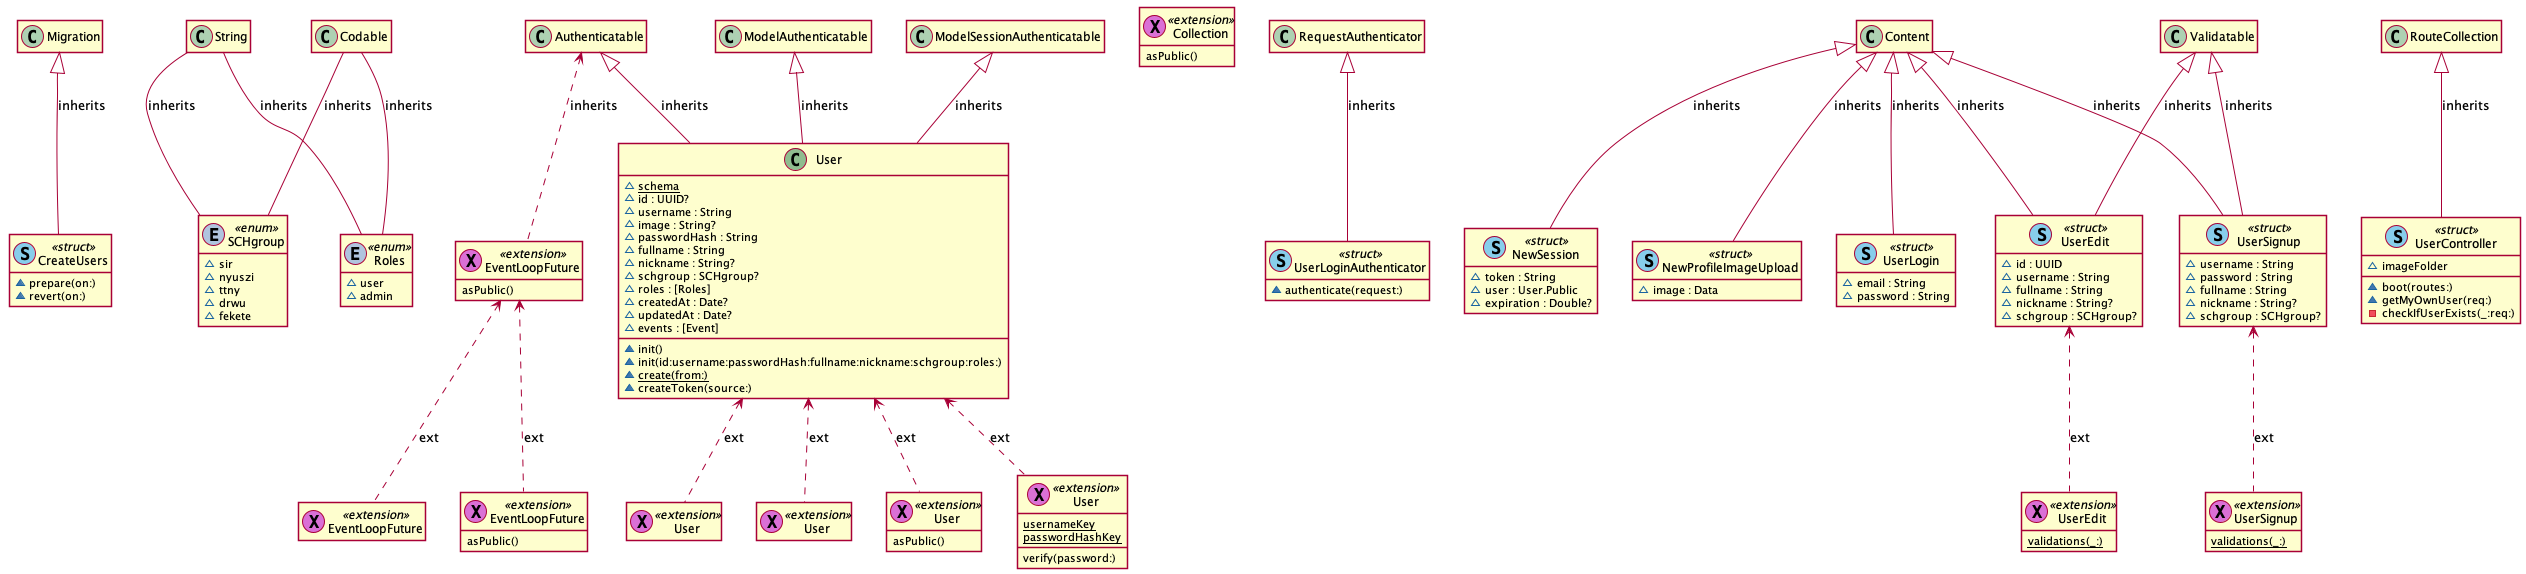

The diagram above was rendered by PlantUML. Its source (embedded in the PNG):
@startuml
' STYLE START
hide empty members
skinparam shadowing false
' STYLE END


class "CreateUsers" as CreateUsers << (S, SkyBlue) struct >> { 
  ~prepare(on:)
  ~revert(on:) 
}
class "SCHgroup" as SCHgroup << (E, LightSteelBlue) enum >> { 
  ~sir
  ~nyuszi
  ~ttny
  ~drwu
  ~fekete 
}
class "Roles" as Roles << (E, LightSteelBlue) enum >> { 
  ~user
  ~admin 
}
class "User" as User << (C, DarkSeaGreen) >> { 
  ~{static} schema
  ~id : UUID?
  ~username : String
  ~image : String?
  ~passwordHash : String
  ~fullname : String
  ~nickname : String?
  ~schgroup : SCHgroup?
  ~roles : [Roles]
  ~createdAt : Date?
  ~updatedAt : Date?
  ~events : [Event]
  ~init()
  ~init(id:username:passwordHash:fullname:nickname:schgroup:roles:)
  ~{static} create(from:)
  ~createToken(source:) 
}
class "User" as User0 << (X, Orchid) extension >> { 
  asPublic() 
}
class "EventLoopFuture" as EventLoopFuture << (X, Orchid) extension >> { 
  asPublic() 
}
class "EventLoopFuture" as EventLoopFuture1 << (X, Orchid) extension >> {  
}
class "Collection" as Collection << (X, Orchid) extension >> { 
  asPublic() 
}
class "EventLoopFuture" as EventLoopFuture2 << (X, Orchid) extension >> { 
  asPublic() 
}
class "User" as User3 << (X, Orchid) extension >> { 
  {static} usernameKey
  {static} passwordHashKey
  verify(password:) 
}
class "User" as User4 << (X, Orchid) extension >> {  
}
class "User" as User5 << (X, Orchid) extension >> {  
}
class "UserLoginAuthenticator" as UserLoginAuthenticator << (S, SkyBlue) struct >> { 
  ~authenticate(request:) 
}
class "UserSignup" as UserSignup << (S, SkyBlue) struct >> { 
  ~username : String
  ~password : String
  ~fullname : String
  ~nickname : String?
  ~schgroup : SCHgroup? 
}
class "UserLogin" as UserLogin << (S, SkyBlue) struct >> { 
  ~email : String
  ~password : String 
}
class "NewSession" as NewSession << (S, SkyBlue) struct >> { 
  ~token : String
  ~user : User.Public
  ~expiration : Double? 
}
class "UserEdit" as UserEdit << (S, SkyBlue) struct >> { 
  ~id : UUID
  ~username : String
  ~fullname : String
  ~nickname : String?
  ~schgroup : SCHgroup? 
}
class "NewProfileImageUpload" as NewProfileImageUpload << (S, SkyBlue) struct >> { 
  ~image : Data 
}
class "UserSignup" as UserSignup6 << (X, Orchid) extension >> { 
  {static} validations(_:) 
}
class "UserEdit" as UserEdit7 << (X, Orchid) extension >> { 
  {static} validations(_:) 
}
class "UserController" as UserController << (S, SkyBlue) struct >> { 
  ~imageFolder
  ~boot(routes:)
  ~getMyOwnUser(req:)
  -checkIfUserExists(_:req:) 
}
Migration <|-- CreateUsers : inherits
String -- SCHgroup : inherits
Codable -- SCHgroup : inherits
String -- Roles : inherits
Codable -- Roles : inherits
Authenticatable <.. EventLoopFuture : inherits
ModelAuthenticatable <|-- User : inherits
ModelSessionAuthenticatable <|-- User : inherits
Authenticatable <|-- User : inherits
RequestAuthenticator <|-- UserLoginAuthenticator : inherits
Content <|-- UserSignup : inherits
Content <|-- UserLogin : inherits
Content <|-- NewSession : inherits
Content <|-- UserEdit : inherits
Content <|-- NewProfileImageUpload : inherits
Validatable <|-- UserSignup : inherits
Validatable <|-- UserEdit : inherits
RouteCollection <|-- UserController : inherits
User <.. User0 : ext
EventLoopFuture <.. EventLoopFuture1 : ext
EventLoopFuture <.. EventLoopFuture2 : ext
User <.. User3 : ext
User <.. User4 : ext
User <.. User5 : ext
UserSignup <.. UserSignup6 : ext
UserEdit <.. UserEdit7 : ext
@enduml